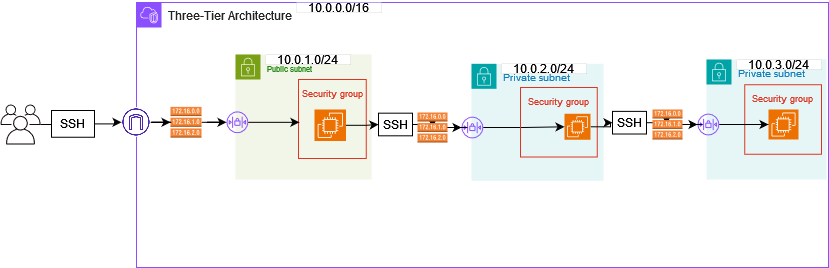

The diagram above was exported from draw.io. Its source (the exported page's mxGraphModel, read from the mxfile embedded in the PNG):
<mxGraphModel dx="1434" dy="744" grid="0" gridSize="10" guides="1" tooltips="1" connect="1" arrows="1" fold="1" page="1" pageScale="1" pageWidth="850" pageHeight="1100" background="none" math="0" shadow="0">
  <root>
    <mxCell id="0" />
    <mxCell id="1" parent="0" />
    <mxCell id="gKSc9yTnYQ1M9_7lbM7r-1" value="&lt;div&gt;&lt;font color=&quot;#212424&quot;&gt;Three-Tier Architecture&lt;/font&gt;&lt;/div&gt;&lt;div&gt;&lt;font color=&quot;#212424&quot;&gt;&lt;br&gt;&lt;/font&gt;&lt;/div&gt;" style="points=[[0,0],[0.25,0],[0.5,0],[0.75,0],[1,0],[1,0.25],[1,0.5],[1,0.75],[1,1],[0.75,1],[0.5,1],[0.25,1],[0,1],[0,0.75],[0,0.5],[0,0.25]];outlineConnect=0;gradientColor=none;html=1;whiteSpace=wrap;fontSize=12;fontStyle=0;container=1;pointerEvents=0;collapsible=0;recursiveResize=0;shape=mxgraph.aws4.group;grIcon=mxgraph.aws4.group_vpc2;strokeColor=#8C4FFF;fillColor=none;verticalAlign=top;align=left;spacingLeft=30;fontColor=#AAB7B8;dashed=0;" parent="1" vertex="1">
      <mxGeometry x="158" y="138" width="692" height="265" as="geometry" />
    </mxCell>
    <mxCell id="gKSc9yTnYQ1M9_7lbM7r-2" value="10.0.0.0/16" style="rounded=0;whiteSpace=wrap;html=1;strokeWidth=0;" parent="gKSc9yTnYQ1M9_7lbM7r-1" vertex="1">
      <mxGeometry x="160" width="85" height="10" as="geometry" />
    </mxCell>
    <mxCell id="gKSc9yTnYQ1M9_7lbM7r-3" value="&lt;font style=&quot;font-size: 8px;&quot;&gt;Public subnet&lt;/font&gt;" style="points=[[0,0],[0.25,0],[0.5,0],[0.75,0],[1,0],[1,0.25],[1,0.5],[1,0.75],[1,1],[0.75,1],[0.5,1],[0.25,1],[0,1],[0,0.75],[0,0.5],[0,0.25]];outlineConnect=0;gradientColor=none;html=1;whiteSpace=wrap;fontSize=12;fontStyle=0;container=1;pointerEvents=0;collapsible=0;recursiveResize=0;shape=mxgraph.aws4.group;grIcon=mxgraph.aws4.group_security_group;grStroke=0;strokeColor=#7AA116;fillColor=#F2F6E8;verticalAlign=top;align=left;spacingLeft=30;fontColor=#248814;dashed=0;" parent="gKSc9yTnYQ1M9_7lbM7r-1" vertex="1">
      <mxGeometry x="99" y="52" width="136" height="125" as="geometry" />
    </mxCell>
    <mxCell id="gKSc9yTnYQ1M9_7lbM7r-9" value="" style="sketch=0;points=[[0,0,0],[0.25,0,0],[0.5,0,0],[0.75,0,0],[1,0,0],[0,1,0],[0.25,1,0],[0.5,1,0],[0.75,1,0],[1,1,0],[0,0.25,0],[0,0.5,0],[0,0.75,0],[1,0.25,0],[1,0.5,0],[1,0.75,0]];outlineConnect=0;fontColor=#232F3E;fillColor=#ED7100;strokeColor=#ffffff;dashed=0;verticalLabelPosition=bottom;verticalAlign=top;align=center;html=1;fontSize=12;fontStyle=0;aspect=fixed;shape=mxgraph.aws4.resourceIcon;resIcon=mxgraph.aws4.ec2;" parent="gKSc9yTnYQ1M9_7lbM7r-3" vertex="1">
      <mxGeometry x="79" y="55" width="31.5" height="31.5" as="geometry" />
    </mxCell>
    <mxCell id="gKSc9yTnYQ1M9_7lbM7r-10" value="10.0.1.0/24" style="rounded=0;whiteSpace=wrap;html=1;strokeWidth=0;" parent="gKSc9yTnYQ1M9_7lbM7r-3" vertex="1">
      <mxGeometry x="30" width="85" height="10" as="geometry" />
    </mxCell>
    <mxCell id="gKSc9yTnYQ1M9_7lbM7r-18" value="&lt;font style=&quot;font-size: 9px;&quot;&gt;Security group&lt;/font&gt;" style="fillColor=none;strokeColor=#DD3522;verticalAlign=top;fontStyle=0;fontColor=#DD3522;whiteSpace=wrap;html=1;" parent="gKSc9yTnYQ1M9_7lbM7r-3" vertex="1">
      <mxGeometry x="63" y="25" width="67.75" height="79" as="geometry" />
    </mxCell>
    <mxCell id="gKSc9yTnYQ1M9_7lbM7r-19" value="" style="sketch=0;outlineConnect=0;fontColor=#232F3E;gradientColor=none;fillColor=#8C4FFF;strokeColor=none;dashed=0;verticalLabelPosition=bottom;verticalAlign=top;align=center;html=1;fontSize=12;fontStyle=0;aspect=fixed;pointerEvents=1;shape=mxgraph.aws4.network_access_control_list;" parent="gKSc9yTnYQ1M9_7lbM7r-3" vertex="1">
      <mxGeometry x="-9" y="56.88000000000001" width="21.75" height="21.75" as="geometry" />
    </mxCell>
    <mxCell id="gKSc9yTnYQ1M9_7lbM7r-20" style="edgeStyle=orthogonalEdgeStyle;rounded=0;orthogonalLoop=1;jettySize=auto;html=1;entryX=0.013;entryY=0.542;entryDx=0;entryDy=0;entryPerimeter=0;" parent="gKSc9yTnYQ1M9_7lbM7r-3" source="gKSc9yTnYQ1M9_7lbM7r-19" target="gKSc9yTnYQ1M9_7lbM7r-18" edge="1">
      <mxGeometry relative="1" as="geometry" />
    </mxCell>
    <mxCell id="gKSc9yTnYQ1M9_7lbM7r-5" value="&lt;font style=&quot;font-size: 10px;&quot;&gt;Private subnet&lt;/font&gt;" style="points=[[0,0],[0.25,0],[0.5,0],[0.75,0],[1,0],[1,0.25],[1,0.5],[1,0.75],[1,1],[0.75,1],[0.5,1],[0.25,1],[0,1],[0,0.75],[0,0.5],[0,0.25]];outlineConnect=0;gradientColor=none;html=1;whiteSpace=wrap;fontSize=12;fontStyle=0;container=1;pointerEvents=0;collapsible=0;recursiveResize=0;shape=mxgraph.aws4.group;grIcon=mxgraph.aws4.group_security_group;grStroke=0;strokeColor=#00A4A6;fillColor=#E6F6F7;verticalAlign=top;align=left;spacingLeft=30;fontColor=#147EBA;dashed=0;" parent="gKSc9yTnYQ1M9_7lbM7r-1" vertex="1">
      <mxGeometry x="335" y="61.26" width="132" height="117" as="geometry" />
    </mxCell>
    <mxCell id="gKSc9yTnYQ1M9_7lbM7r-8" value="" style="sketch=0;points=[[0,0,0],[0.25,0,0],[0.5,0,0],[0.75,0,0],[1,0,0],[0,1,0],[0.25,1,0],[0.5,1,0],[0.75,1,0],[1,1,0],[0,0.25,0],[0,0.5,0],[0,0.75,0],[1,0.25,0],[1,0.5,0],[1,0.75,0]];outlineConnect=0;fontColor=#232F3E;fillColor=#ED7100;strokeColor=#ffffff;dashed=0;verticalLabelPosition=bottom;verticalAlign=top;align=center;html=1;fontSize=12;fontStyle=0;aspect=fixed;shape=mxgraph.aws4.resourceIcon;resIcon=mxgraph.aws4.ec2;" parent="gKSc9yTnYQ1M9_7lbM7r-5" vertex="1">
      <mxGeometry x="93" y="50" width="26" height="26" as="geometry" />
    </mxCell>
    <mxCell id="gKSc9yTnYQ1M9_7lbM7r-11" value="10.0.2.0/24" style="rounded=0;whiteSpace=wrap;html=1;strokeWidth=0;" parent="gKSc9yTnYQ1M9_7lbM7r-5" vertex="1">
      <mxGeometry x="30" width="85" height="10" as="geometry" />
    </mxCell>
    <mxCell id="gKSc9yTnYQ1M9_7lbM7r-27" value="" style="sketch=0;outlineConnect=0;fontColor=#232F3E;gradientColor=none;fillColor=#8C4FFF;strokeColor=none;dashed=0;verticalLabelPosition=bottom;verticalAlign=top;align=center;html=1;fontSize=12;fontStyle=0;aspect=fixed;pointerEvents=1;shape=mxgraph.aws4.network_access_control_list;" parent="gKSc9yTnYQ1M9_7lbM7r-5" vertex="1">
      <mxGeometry x="-10" y="52.88" width="21.75" height="21.75" as="geometry" />
    </mxCell>
    <mxCell id="gKSc9yTnYQ1M9_7lbM7r-16" style="edgeStyle=orthogonalEdgeStyle;rounded=0;orthogonalLoop=1;jettySize=auto;html=1;" parent="gKSc9yTnYQ1M9_7lbM7r-5" source="gKSc9yTnYQ1M9_7lbM7r-27" target="gKSc9yTnYQ1M9_7lbM7r-8" edge="1">
      <mxGeometry relative="1" as="geometry" />
    </mxCell>
    <mxCell id="gKSc9yTnYQ1M9_7lbM7r-29" value="&lt;font style=&quot;font-size: 9px;&quot;&gt;Security group&lt;/font&gt;" style="fillColor=none;strokeColor=#DD3522;verticalAlign=top;fontStyle=0;fontColor=#DD3522;whiteSpace=wrap;html=1;" parent="gKSc9yTnYQ1M9_7lbM7r-5" vertex="1">
      <mxGeometry x="49" y="23.75" width="76.75" height="69.5" as="geometry" />
    </mxCell>
    <mxCell id="gKSc9yTnYQ1M9_7lbM7r-6" value="&lt;font style=&quot;font-size: 10px;&quot;&gt;Private subnet&lt;/font&gt;" style="points=[[0,0],[0.25,0],[0.5,0],[0.75,0],[1,0],[1,0.25],[1,0.5],[1,0.75],[1,1],[0.75,1],[0.5,1],[0.25,1],[0,1],[0,0.75],[0,0.5],[0,0.25]];outlineConnect=0;gradientColor=none;html=1;whiteSpace=wrap;fontSize=12;fontStyle=0;container=1;pointerEvents=0;collapsible=0;recursiveResize=0;shape=mxgraph.aws4.group;grIcon=mxgraph.aws4.group_security_group;grStroke=0;strokeColor=#00A4A6;fillColor=#E6F6F7;verticalAlign=top;align=left;spacingLeft=30;fontColor=#147EBA;dashed=0;" parent="gKSc9yTnYQ1M9_7lbM7r-1" vertex="1">
      <mxGeometry x="570" y="57" width="120" height="120" as="geometry" />
    </mxCell>
    <mxCell id="gKSc9yTnYQ1M9_7lbM7r-7" value="" style="sketch=0;points=[[0,0,0],[0.25,0,0],[0.5,0,0],[0.75,0,0],[1,0,0],[0,1,0],[0.25,1,0],[0.5,1,0],[0.75,1,0],[1,1,0],[0,0.25,0],[0,0.5,0],[0,0.75,0],[1,0.25,0],[1,0.5,0],[1,0.75,0]];outlineConnect=0;fontColor=#232F3E;fillColor=#ED7100;strokeColor=#ffffff;dashed=0;verticalLabelPosition=bottom;verticalAlign=top;align=center;html=1;fontSize=12;fontStyle=0;aspect=fixed;shape=mxgraph.aws4.resourceIcon;resIcon=mxgraph.aws4.ec2;" parent="gKSc9yTnYQ1M9_7lbM7r-6" vertex="1">
      <mxGeometry x="62" y="50" width="30" height="30" as="geometry" />
    </mxCell>
    <mxCell id="gKSc9yTnYQ1M9_7lbM7r-12" value="10.0.3.0/24" style="rounded=0;whiteSpace=wrap;html=1;strokeWidth=0;" parent="gKSc9yTnYQ1M9_7lbM7r-6" vertex="1">
      <mxGeometry x="30" width="85" height="10" as="geometry" />
    </mxCell>
    <mxCell id="gKSc9yTnYQ1M9_7lbM7r-31" value="&lt;font style=&quot;font-size: 9px;&quot;&gt;Security group&lt;/font&gt;" style="fillColor=none;strokeColor=#DD3522;verticalAlign=top;fontStyle=0;fontColor=#DD3522;whiteSpace=wrap;html=1;" parent="gKSc9yTnYQ1M9_7lbM7r-6" vertex="1">
      <mxGeometry x="38.25" y="25.25" width="76.75" height="69.5" as="geometry" />
    </mxCell>
    <mxCell id="gKSc9yTnYQ1M9_7lbM7r-32" value="" style="sketch=0;outlineConnect=0;fontColor=#232F3E;gradientColor=none;fillColor=#8C4FFF;strokeColor=none;dashed=0;verticalLabelPosition=bottom;verticalAlign=top;align=center;html=1;fontSize=12;fontStyle=0;aspect=fixed;pointerEvents=1;shape=mxgraph.aws4.network_access_control_list;" parent="gKSc9yTnYQ1M9_7lbM7r-6" vertex="1">
      <mxGeometry x="-9" y="54.120000000000005" width="21.75" height="21.75" as="geometry" />
    </mxCell>
    <mxCell id="gKSc9yTnYQ1M9_7lbM7r-17" style="edgeStyle=orthogonalEdgeStyle;rounded=0;orthogonalLoop=1;jettySize=auto;html=1;" parent="gKSc9yTnYQ1M9_7lbM7r-6" source="gKSc9yTnYQ1M9_7lbM7r-32" target="gKSc9yTnYQ1M9_7lbM7r-7" edge="1">
      <mxGeometry relative="1" as="geometry" />
    </mxCell>
    <mxCell id="gKSc9yTnYQ1M9_7lbM7r-21" style="edgeStyle=orthogonalEdgeStyle;rounded=0;orthogonalLoop=1;jettySize=auto;html=1;" parent="gKSc9yTnYQ1M9_7lbM7r-1" source="gKSc9yTnYQ1M9_7lbM7r-24" target="gKSc9yTnYQ1M9_7lbM7r-19" edge="1">
      <mxGeometry relative="1" as="geometry" />
    </mxCell>
    <mxCell id="gKSc9yTnYQ1M9_7lbM7r-13" value="" style="shape=image;verticalLabelPosition=bottom;verticalAlign=top;imageAspect=0;aspect=fixed;image=data:image/png,(base64 omitted: 40020 chars);" parent="gKSc9yTnYQ1M9_7lbM7r-1" vertex="1">
      <mxGeometry x="-15" y="104.75" width="30" height="30" as="geometry" />
    </mxCell>
    <mxCell id="gKSc9yTnYQ1M9_7lbM7r-24" value="" style="outlineConnect=0;dashed=0;verticalLabelPosition=bottom;verticalAlign=top;align=center;html=1;shape=mxgraph.aws3.route_table;fillColor=#F58536;gradientColor=none;" parent="gKSc9yTnYQ1M9_7lbM7r-1" vertex="1">
      <mxGeometry x="34" y="104.38" width="31" height="30.75" as="geometry" />
    </mxCell>
    <mxCell id="gKSc9yTnYQ1M9_7lbM7r-25" value="" style="edgeStyle=orthogonalEdgeStyle;rounded=0;orthogonalLoop=1;jettySize=auto;html=1;" parent="gKSc9yTnYQ1M9_7lbM7r-1" source="gKSc9yTnYQ1M9_7lbM7r-13" target="gKSc9yTnYQ1M9_7lbM7r-24" edge="1">
      <mxGeometry relative="1" as="geometry">
        <mxPoint x="173" y="260" as="sourcePoint" />
        <mxPoint x="236" y="260" as="targetPoint" />
      </mxGeometry>
    </mxCell>
    <mxCell id="gKSc9yTnYQ1M9_7lbM7r-28" value="" style="edgeStyle=orthogonalEdgeStyle;rounded=0;orthogonalLoop=1;jettySize=auto;html=1;" parent="gKSc9yTnYQ1M9_7lbM7r-1" source="gKSc9yTnYQ1M9_7lbM7r-26" target="gKSc9yTnYQ1M9_7lbM7r-27" edge="1">
      <mxGeometry relative="1" as="geometry">
        <mxPoint x="368" y="261" as="sourcePoint" />
        <mxPoint x="548" y="262" as="targetPoint" />
      </mxGeometry>
    </mxCell>
    <mxCell id="gKSc9yTnYQ1M9_7lbM7r-33" value="" style="edgeStyle=orthogonalEdgeStyle;rounded=0;orthogonalLoop=1;jettySize=auto;html=1;" parent="gKSc9yTnYQ1M9_7lbM7r-1" source="gKSc9yTnYQ1M9_7lbM7r-30" target="gKSc9yTnYQ1M9_7lbM7r-32" edge="1">
      <mxGeometry relative="1" as="geometry">
        <mxPoint x="631" y="260" as="sourcePoint" />
        <mxPoint x="790" y="260" as="targetPoint" />
      </mxGeometry>
    </mxCell>
    <mxCell id="gKSc9yTnYQ1M9_7lbM7r-34" value="" style="edgeStyle=orthogonalEdgeStyle;rounded=0;orthogonalLoop=1;jettySize=auto;html=1;" parent="gKSc9yTnYQ1M9_7lbM7r-1" source="gKSc9yTnYQ1M9_7lbM7r-39" target="gKSc9yTnYQ1M9_7lbM7r-30" edge="1">
      <mxGeometry relative="1" as="geometry">
        <mxPoint x="625" y="261" as="sourcePoint" />
        <mxPoint x="719" y="260" as="targetPoint" />
      </mxGeometry>
    </mxCell>
    <mxCell id="gKSc9yTnYQ1M9_7lbM7r-30" value="" style="outlineConnect=0;dashed=0;verticalLabelPosition=bottom;verticalAlign=top;align=center;html=1;shape=mxgraph.aws3.route_table;fillColor=#F58536;gradientColor=none;" parent="gKSc9yTnYQ1M9_7lbM7r-1" vertex="1">
      <mxGeometry x="516" y="107" width="30" height="30" as="geometry" />
    </mxCell>
    <mxCell id="gKSc9yTnYQ1M9_7lbM7r-36" value="&lt;div&gt;SSH&lt;/div&gt;" style="whiteSpace=wrap;html=1;" parent="gKSc9yTnYQ1M9_7lbM7r-1" vertex="1">
      <mxGeometry x="242" y="110.68" width="34" height="22.63" as="geometry" />
    </mxCell>
    <mxCell id="gKSc9yTnYQ1M9_7lbM7r-37" value="" style="edgeStyle=orthogonalEdgeStyle;rounded=0;orthogonalLoop=1;jettySize=auto;html=1;" parent="gKSc9yTnYQ1M9_7lbM7r-1" source="gKSc9yTnYQ1M9_7lbM7r-9" target="gKSc9yTnYQ1M9_7lbM7r-36" edge="1">
      <mxGeometry relative="1" as="geometry">
        <mxPoint x="368" y="261" as="sourcePoint" />
        <mxPoint x="496" y="262" as="targetPoint" />
      </mxGeometry>
    </mxCell>
    <mxCell id="gKSc9yTnYQ1M9_7lbM7r-38" value="" style="edgeStyle=orthogonalEdgeStyle;rounded=0;orthogonalLoop=1;jettySize=auto;html=1;" parent="gKSc9yTnYQ1M9_7lbM7r-1" source="gKSc9yTnYQ1M9_7lbM7r-36" target="gKSc9yTnYQ1M9_7lbM7r-26" edge="1">
      <mxGeometry relative="1" as="geometry">
        <mxPoint x="427" y="262" as="sourcePoint" />
        <mxPoint x="496" y="262" as="targetPoint" />
      </mxGeometry>
    </mxCell>
    <mxCell id="gKSc9yTnYQ1M9_7lbM7r-26" value="" style="outlineConnect=0;dashed=0;verticalLabelPosition=bottom;verticalAlign=top;align=center;html=1;shape=mxgraph.aws3.route_table;fillColor=#F58536;gradientColor=none;" parent="gKSc9yTnYQ1M9_7lbM7r-1" vertex="1">
      <mxGeometry x="281" y="110" width="30" height="30" as="geometry" />
    </mxCell>
    <mxCell id="gKSc9yTnYQ1M9_7lbM7r-39" value="&lt;div&gt;SSH&lt;/div&gt;" style="whiteSpace=wrap;html=1;" parent="gKSc9yTnYQ1M9_7lbM7r-1" vertex="1">
      <mxGeometry x="476" y="108.88" width="34" height="22.63" as="geometry" />
    </mxCell>
    <mxCell id="gKSc9yTnYQ1M9_7lbM7r-40" value="" style="edgeStyle=orthogonalEdgeStyle;rounded=0;orthogonalLoop=1;jettySize=auto;html=1;" parent="gKSc9yTnYQ1M9_7lbM7r-1" source="gKSc9yTnYQ1M9_7lbM7r-8" target="gKSc9yTnYQ1M9_7lbM7r-39" edge="1">
      <mxGeometry relative="1" as="geometry">
        <mxPoint x="625" y="261" as="sourcePoint" />
        <mxPoint x="674" y="260" as="targetPoint" />
      </mxGeometry>
    </mxCell>
    <mxCell id="gKSc9yTnYQ1M9_7lbM7r-15" value="" style="edgeStyle=orthogonalEdgeStyle;rounded=0;orthogonalLoop=1;jettySize=auto;html=1;" parent="1" source="gKSc9yTnYQ1M9_7lbM7r-22" target="gKSc9yTnYQ1M9_7lbM7r-13" edge="1">
      <mxGeometry relative="1" as="geometry" />
    </mxCell>
    <mxCell id="gKSc9yTnYQ1M9_7lbM7r-14" value="&lt;div&gt;&lt;br&gt;&lt;/div&gt;&lt;div&gt;&lt;br&gt;&lt;/div&gt;" style="sketch=0;outlineConnect=0;fontColor=#ffffff;strokeColor=#6F0000;fillColor=#080002;dashed=0;verticalLabelPosition=bottom;verticalAlign=top;align=center;html=1;fontSize=12;fontStyle=0;aspect=fixed;shape=mxgraph.aws4.illustration_users;pointerEvents=1" parent="1" vertex="1">
      <mxGeometry x="22" y="240" width="40" height="40" as="geometry" />
    </mxCell>
    <mxCell id="gKSc9yTnYQ1M9_7lbM7r-23" value="" style="edgeStyle=orthogonalEdgeStyle;rounded=0;orthogonalLoop=1;jettySize=auto;html=1;" parent="1" source="gKSc9yTnYQ1M9_7lbM7r-14" target="gKSc9yTnYQ1M9_7lbM7r-22" edge="1">
      <mxGeometry relative="1" as="geometry">
        <mxPoint x="62" y="260" as="sourcePoint" />
        <mxPoint x="184" y="260" as="targetPoint" />
      </mxGeometry>
    </mxCell>
    <mxCell id="gKSc9yTnYQ1M9_7lbM7r-22" value="&lt;div&gt;SSH&lt;/div&gt;" style="whiteSpace=wrap;html=1;" parent="1" vertex="1">
      <mxGeometry x="73" y="246" width="43" height="26.75" as="geometry" />
    </mxCell>
  </root>
</mxGraphModel>